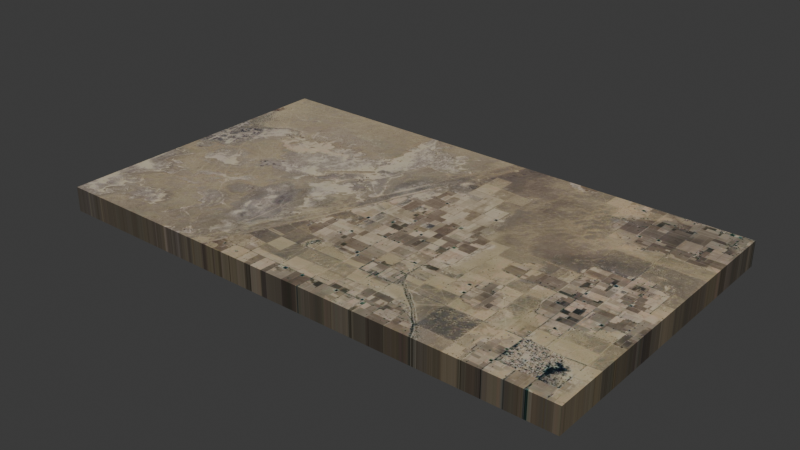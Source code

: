 # Source: mapp.blend  (saved by Blender 4.3.32; exported with 4.5.12 LTS)
import bpy
from mathutils import Matrix  # noqa: F401  (used for matrix-valued properties, if any)

bpy.ops.wm.read_factory_settings(use_empty=True)
scene = bpy.context.scene
scene.name = 'Scene'

# ---- collections
col_collection = bpy.data.collections.new('Collection'); scene.collection.children.link(col_collection)

# ---- images (referenced by path relative to the original .blend; pixels are not part of the script)
import os
ASSET_DIR = os.environ.get("B2B_ASSET_DIR", "")  # directory of the original .blend (textures are referenced by path, not embedded)
HERE = os.path.dirname(os.path.abspath(__file__))  # packed textures are extracted next to this script under _unpacked/

def load_image(name, relpath, width, height, colorspace="sRGB"):
    """Load a texture the original file referenced (path relative to the .blend, or extracted next to this script)."""
    p = next((c for c in (os.path.join(HERE, relpath), os.path.join(ASSET_DIR, relpath)) if relpath and os.path.exists(c)), "")
    if p:
        img = bpy.data.images.load(p, check_existing=True)
        img.name = name
    else:  # same state as the original file: an image datablock whose file is absent (Cycles renders it pink)
        img = bpy.data.images.new(name, width, height)
        img.source = "FILE"
        img.filepath = "//" + (relpath or name)
    img.colorspace_settings.name = colorspace
    return img
img_export_google_sat_wm = load_image('EXPORT_GOOGLE_SAT_WM', '_unpacked/GOOGLE_SAT_WM.4d544e5a.tif', 1792, 1024, 'sRGB')

# ---- materials (node trees are filled in below, after node groups)
mat_rastmat = bpy.data.materials.new('rastMat')

# ---- material node trees
mat_rastmat.use_nodes = True; mat_rastmat.node_tree.nodes.clear()
_N = mat_rastmat.node_tree.nodes; _L = mat_rastmat.node_tree.links
n0 = _N.new('ShaderNodeUVMap'); n0.name = 'UV Map'; n0.location = (-800, 200)
n0.uv_map = 'rastUVmap'
n1 = _N.new('ShaderNodeTexImage'); n1.name = 'Image Texture'; n1.location = (-400, 200)
n1.image = img_export_google_sat_wm
n1.extension = 'CLIP'
n2 = _N.new('ShaderNodeBsdfPrincipled'); n2.name = 'Principled BSDF'; n2.location = (0, 200)
n3 = _N.new('ShaderNodeOutputMaterial'); n3.name = 'Material Output'; n3.location = (400, 200)
_L.new(n0.outputs[0], n1.inputs[0])
_L.new(n1.outputs[0], n2.inputs[0])
_L.new(n2.outputs[0], n3.inputs[0])
n3.is_active_output = True

# ---- world
world_world = bpy.data.worlds.new('World'); scene.world = world_world
world_world.use_nodes = True; world_world.node_tree.nodes.clear()
_N = world_world.node_tree.nodes; _L = world_world.node_tree.links
n0 = _N.new('ShaderNodeOutputWorld'); n0.name = 'World Output'; n0.location = (300, 300)
n1 = _N.new('ShaderNodeBackground'); n1.name = 'Background'; n1.location = (10, 300)
n1.inputs[0].default_value = (0.05088, 0.05088, 0.05088, 1.0)
_L.new(n1.outputs[0], n0.inputs[0])
n0.is_active_output = True
world_world.color = (0.05088, 0.05088, 0.05088)
world_world.sun_shadow_jitter_overblur = 0.0

# ---- meshes
me_export_google_sat_wm = bpy.data.meshes.new('EXPORT_GOOGLE_SAT_WM')
me_export_google_sat_wm.from_pydata([(-4077.0, 2464.0, 400.0), (4484.0, 2464.0, 400.0), (4484.0, -2428.0, 400.0), (-4077.0, -2428.0, 400.0), (-4077.0, 2464.0, 0.0), (4484.0, 2464.0, 0.0), (4484.0, -2428.0, 0.0), (-4077.0, -2428.0, 0.0)], [], [(3, 0, 1, 2), (7, 6, 5, 4), (2, 1, 5, 6), (0, 3, 7, 4), (1, 0, 4, 5), (3, 2, 6, 7)])
_uv = me_export_google_sat_wm.uv_layers.new(name='rastUVmap')
_uv.uv.foreach_set('vector', [1.219e-08, -1.918e-09, 1.219e-08, 1.0, 1.0, 1.0, 1.0, -1.918e-09, 1.219e-08, -1.918e-09, 1.0, -1.918e-09, 1.0, 1.0, 1.219e-08, 1.0, 1.0, -1.918e-09, 1.0, 1.0, 1.0, 1.0, 1.0, -1.918e-09, 1.219e-08, 1.0, 1.219e-08, -1.918e-09, 1.219e-08, -1.918e-09, 1.219e-08, 1.0, 1.0, 1.0, 1.219e-08, 1.0, 1.219e-08, 1.0, 1.0, 1.0, 1.219e-08, -1.918e-09, 1.0, -1.918e-09, 1.0, -1.918e-09, 1.219e-08, -1.918e-09])
me_export_google_sat_wm.materials.append(mat_rastmat)
me_export_google_sat_wm.update()

# ---- objects
ob_google_sat_wm = bpy.data.objects.new('GOOGLE_SAT_WM', None)
ob_export_google_sat_wm = bpy.data.objects.new('EXPORT_GOOGLE_SAT_WM', me_export_google_sat_wm)

# ---- transforms, parenting, visibility, modifiers, constraints
ob_google_sat_wm.location = (203.3, 17.89, 0.0)
ob_google_sat_wm.scale = (8561.0, 8561.0, 1.0)
ob_google_sat_wm.empty_display_type = 'IMAGE'
ob_google_sat_wm.empty_image_depth = 'BACK'
ob_google_sat_wm.hide_viewport = True
ob_export_google_sat_wm.location = (0.0, 0.0, 0.0)

# ---- collection membership
scene.collection.objects.link(ob_google_sat_wm)
scene.collection.objects.link(ob_export_google_sat_wm)

# ---- scene / render settings (as saved in the file)
scene.frame_start = 1; scene.frame_end = 250; scene.frame_set(1)
scene.render.engine = 'BLENDER_EEVEE_NEXT'
bpy.context.view_layer.update()

# ---- added for rendering (the .blend has no active camera and no usable light): camera, sun
cam_auto = bpy.data.cameras.new('AutoCamera')
cam_auto.lens = 50.0
cam_auto.sensor_width = 36.0
cam_auto.clip_end = 160236.0
ob_auto_camera = bpy.data.objects.new('AutoCamera', cam_auto)
scene.collection.objects.link(ob_auto_camera)
ob_auto_camera.location = (9333.57, -10938.5, 7504.23)
ob_auto_camera.rotation_euler = (1.09748, -7.21219e-08, 0.694738)
scene.camera = ob_auto_camera
light_auto_sun = bpy.data.lights.new('AutoSun', 'SUN')
light_auto_sun.energy = 3.0
light_auto_sun.angle = 0.0523599
ob_auto_sun = bpy.data.objects.new('AutoSun', light_auto_sun)
scene.collection.objects.link(ob_auto_sun)
ob_auto_sun.rotation_euler = (0.872665, 0.174533, 0.523599)
bpy.context.view_layer.update()
